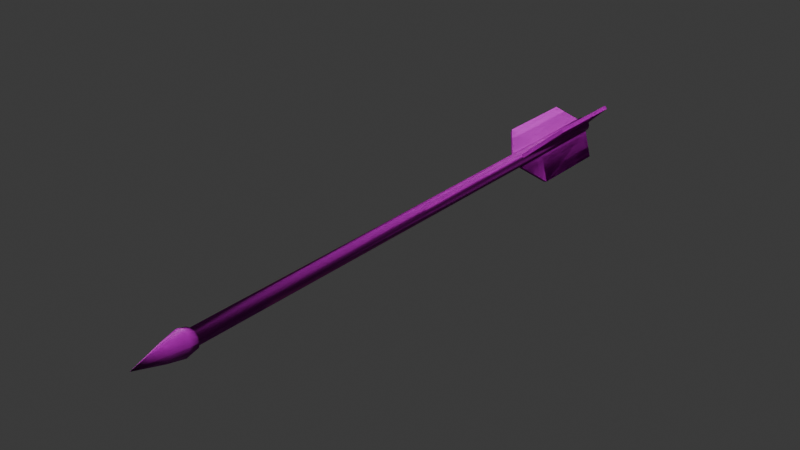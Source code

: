 # Source: Arrow.blend  (saved by Blender 5.0.119; exported with 4.5.12 LTS)
import bpy
from mathutils import Matrix  # noqa: F401  (used for matrix-valued properties, if any)

bpy.ops.wm.read_factory_settings(use_empty=True)
scene = bpy.context.scene
scene.name = 'Scene'

# ---- collections
col_collection = bpy.data.collections.new('Collection'); scene.collection.children.link(col_collection)

# ---- images (referenced by path relative to the original .blend; pixels are not part of the script)
import os
ASSET_DIR = os.environ.get("B2B_ASSET_DIR", "")  # directory of the original .blend (textures are referenced by path, not embedded)
HERE = os.path.dirname(os.path.abspath(__file__))  # packed textures are extracted next to this script under _unpacked/

def load_image(name, relpath, width, height, colorspace="sRGB"):
    """Load a texture the original file referenced (path relative to the .blend, or extracted next to this script)."""
    p = next((c for c in (os.path.join(HERE, relpath), os.path.join(ASSET_DIR, relpath)) if relpath and os.path.exists(c)), "")
    if p:
        img = bpy.data.images.load(p, check_existing=True)
        img.name = name
    else:  # same state as the original file: an image datablock whose file is absent (Cycles renders it pink)
        img = bpy.data.images.new(name, width, height)
        img.source = "FILE"
        img.filepath = "//" + (relpath or name)
    img.colorspace_settings.name = colorspace
    return img
img_arrow = load_image('Arrow', 'ArrowNormal.png', 1024, 1024, 'sRGB')
img_arrowdiffuse_png = load_image('ArrowDiffuse.png', 'ArrowDiffuse.png', 1024, 1024, 'sRGB')

# ---- materials (node trees are filled in below, after node groups)
mat_feather = bpy.data.materials.new('Feather')
mat_feather.alpha_threshold = 0.0
mat_feather.use_backface_culling_lightprobe_volume = False
mat_feather.roughness = 0.5
mat_feather.line_color = (0.0, 0.0, 0.0, 1.0)
mat_shaft = bpy.data.materials.new('Shaft')
mat_head = bpy.data.materials.new('Head')
mat_head.alpha_threshold = 0.0
mat_head.use_backface_culling_lightprobe_volume = False
mat_head.roughness = 0.5
mat_head.line_color = (0.0, 0.0, 0.0, 1.0)
mat_arrow = bpy.data.materials.new('Arrow')
mat_arrow.alpha_threshold = 0.0
mat_arrow.use_backface_culling_lightprobe_volume = False
mat_arrow.roughness = 0.5
mat_arrow.line_color = (0.0, 0.0, 0.0, 1.0)

# ---- material node trees
mat_feather.use_nodes = True; mat_feather.node_tree.nodes.clear()
_N = mat_feather.node_tree.nodes; _L = mat_feather.node_tree.links
n0 = _N.new('ShaderNodeBsdfPrincipled'); n0.name = 'Principled BSDF'; n0.location = (391, 263)
n1 = _N.new('ShaderNodeOutputMaterial'); n1.name = 'Material Output'; n1.location = (791, 263)
n2 = _N.new('ShaderNodeTexNoise'); n2.name = 'Noise Texture'; n2.location = (-245, 258)
n2.width = 145
n2.inputs[2].default_value = 4.8
n2.inputs[3].default_value = 18.0
n2.inputs[4].default_value = 0.81
n2.inputs[8].default_value = 0.75
n3 = _N.new('ShaderNodeMapping'); n3.name = 'Mapping'; n3.location = (-549, 225)
n4 = _N.new('ShaderNodeTexCoord'); n4.name = 'Texture Coordinate'; n4.location = (-729, 225)
n5 = _N.new('ShaderNodeValToRGB'); n5.name = 'Color Ramp'; n5.location = (34, 270)
while len(n5.color_ramp.elements) > 1: n5.color_ramp.elements.remove(n5.color_ramp.elements[-1])
n5.color_ramp.elements[0].position = 0.0; n5.color_ramp.elements[0].color = (1.0, 1.0, 1.0, 1.0)
_e = n5.color_ramp.elements.new(0.6955); _e.color = (0.07542, 0.07542, 0.07542, 1.0)
_e = n5.color_ramp.elements.new(0.9682); _e.color = (0.4631, 0.4631, 0.4631, 1.0)
n6 = _N.new('ShaderNodeValToRGB'); n6.name = 'Color Ramp.001'; n6.location = (28, 40)
while len(n6.color_ramp.elements) > 1: n6.color_ramp.elements.remove(n6.color_ramp.elements[-1])
n6.color_ramp.elements[0].position = 0.0; n6.color_ramp.elements[0].color = (0.6942, 0.6942, 0.6942, 1.0)
_e = n6.color_ramp.elements.new(1.0); _e.color = (1.0, 1.0, 1.0, 1.0)
n7 = _N.new('ShaderNodeBump'); n7.name = 'Bump'; n7.location = (76, -195)
n7.inputs[0].default_value = 0.2667
n7.inputs[1].default_value = 1.0
n8 = _N.new('ShaderNodeTexImage'); n8.name = 'Image Texture'; n8.location = (664, 87)
n8.image = img_arrow
_L.new(n0.outputs[0], n1.inputs[0])
_L.new(n4.outputs[0], n3.inputs[0])
_L.new(n2.outputs[0], n5.inputs[0])
_L.new(n2.outputs[0], n6.inputs[0])
_L.new(n2.outputs[0], n7.inputs[3])
_L.new(n5.outputs[0], n0.inputs[0])
_L.new(n6.outputs[0], n0.inputs[2])
_L.new(n7.outputs[0], n0.inputs[5])
_L.new(n3.outputs[0], n2.inputs[0])
n1.is_active_output = True
mat_shaft.use_nodes = True; mat_shaft.node_tree.nodes.clear()
_N = mat_shaft.node_tree.nodes; _L = mat_shaft.node_tree.links
n0 = _N.new('ShaderNodeBsdfPrincipled'); n0.name = 'Principled BSDF'; n0.location = (-200, 100)
n1 = _N.new('ShaderNodeOutputMaterial'); n1.name = 'Material Output'; n1.location = (200, 100)
n2 = _N.new('ShaderNodeTexNoise'); n2.name = 'Noise Texture'; n2.location = (-836, 94)
n2.width = 145
n2.inputs[2].default_value = 21.5
n2.inputs[3].default_value = 18.0
n2.inputs[4].default_value = 0.81
n2.inputs[8].default_value = 0.75
n3 = _N.new('ShaderNodeTexNoise'); n3.name = 'Noise Texture.001'; n3.location = (-1053, 96)
n3.width = 145
n3.inputs[2].default_value = 0.6
n3.inputs[3].default_value = 1.0
n3.inputs[4].default_value = 0.25
n4 = _N.new('ShaderNodeMapping'); n4.name = 'Mapping'; n4.location = (-1233, 56)
n4.inputs[3].default_value = (2.1, 9.8, 1.0)
n5 = _N.new('ShaderNodeTexCoord'); n5.name = 'Texture Coordinate'; n5.location = (-1413, 56)
n6 = _N.new('ShaderNodeValToRGB'); n6.name = 'Color Ramp'; n6.location = (-557, 107)
while len(n6.color_ramp.elements) > 1: n6.color_ramp.elements.remove(n6.color_ramp.elements[-1])
n6.color_ramp.elements[0].position = 0.0; n6.color_ramp.elements[0].color = (0.5906, 0.3467, 0.2346, 1.0)
_e = n6.color_ramp.elements.new(0.495); _e.color = (0.2117, 0.1271, 0.08763, 1.0)
_e = n6.color_ramp.elements.new(0.714); _e.color = (0.0, 0.0, 0.0, 1.0)
n7 = _N.new('ShaderNodeValToRGB'); n7.name = 'Color Ramp.001'; n7.location = (-563, -123)
while len(n7.color_ramp.elements) > 1: n7.color_ramp.elements.remove(n7.color_ramp.elements[-1])
n7.color_ramp.elements[0].position = 0.0; n7.color_ramp.elements[0].color = (0.2647, 0.2647, 0.2647, 1.0)
_e = n7.color_ramp.elements.new(1.0); _e.color = (1.0, 1.0, 1.0, 1.0)
n8 = _N.new('ShaderNodeBump'); n8.name = 'Bump'; n8.location = (-515, -359)
n8.inputs[0].default_value = 0.01667
n8.inputs[1].default_value = 1.0
n9 = _N.new('ShaderNodeTexImage'); n9.name = 'Image Texture'; n9.location = (56, -42)
n9.image = img_arrow
_L.new(n0.outputs[0], n1.inputs[0])
_L.new(n3.outputs[0], n2.inputs[0])
_L.new(n4.outputs[0], n3.inputs[0])
_L.new(n5.outputs[0], n4.inputs[0])
_L.new(n2.outputs[0], n6.inputs[0])
_L.new(n2.outputs[0], n7.inputs[0])
_L.new(n2.outputs[0], n8.inputs[3])
_L.new(n6.outputs[0], n0.inputs[0])
_L.new(n7.outputs[0], n0.inputs[2])
_L.new(n8.outputs[0], n0.inputs[5])
n1.is_active_output = True
mat_head.use_nodes = True; mat_head.node_tree.nodes.clear()
_N = mat_head.node_tree.nodes; _L = mat_head.node_tree.links
n0 = _N.new('ShaderNodeBsdfPrincipled'); n0.name = 'Principled BSDF'; n0.location = (772, 0)
n1 = _N.new('ShaderNodeOutputMaterial'); n1.name = 'Material Output'; n1.location = (1172, 0)
n2 = _N.new('ShaderNodeTexNoise'); n2.name = 'Noise Texture'; n2.location = (136, -5)
n2.width = 145
n2.inputs[2].default_value = 4.8
n2.inputs[3].default_value = 18.0
n2.inputs[4].default_value = 0.81
n2.inputs[8].default_value = 0.75
n3 = _N.new('ShaderNodeMapping'); n3.name = 'Mapping'; n3.location = (-168, -38)
n4 = _N.new('ShaderNodeTexCoord'); n4.name = 'Texture Coordinate'; n4.location = (-348, -38)
n5 = _N.new('ShaderNodeValToRGB'); n5.name = 'Color Ramp'; n5.location = (415, 7)
while len(n5.color_ramp.elements) > 1: n5.color_ramp.elements.remove(n5.color_ramp.elements[-1])
n5.color_ramp.elements[0].position = 0.0; n5.color_ramp.elements[0].color = (0.2307, 0.2307, 0.2232, 1.0)
_e = n5.color_ramp.elements.new(0.6955); _e.color = (0.07542, 0.07542, 0.07542, 1.0)
_e = n5.color_ramp.elements.new(0.9682); _e.color = (0.4631, 0.4631, 0.4631, 1.0)
n6 = _N.new('ShaderNodeValToRGB'); n6.name = 'Color Ramp.001'; n6.location = (409, -223)
while len(n6.color_ramp.elements) > 1: n6.color_ramp.elements.remove(n6.color_ramp.elements[-1])
n6.color_ramp.elements[0].position = 0.0; n6.color_ramp.elements[0].color = (0.0, 0.0, 0.0, 1.0)
_e = n6.color_ramp.elements.new(1.0); _e.color = (1.0, 1.0, 1.0, 1.0)
n7 = _N.new('ShaderNodeBump'); n7.name = 'Bump'; n7.location = (457, -458)
n7.inputs[0].default_value = 0.2333
n7.inputs[1].default_value = 1.0
n8 = _N.new('ShaderNodeTexImage'); n8.name = 'Image Texture'; n8.location = (1142, -173)
n8.image = img_arrow
_L.new(n0.outputs[0], n1.inputs[0])
_L.new(n4.outputs[0], n3.inputs[0])
_L.new(n2.outputs[0], n5.inputs[0])
_L.new(n2.outputs[0], n6.inputs[0])
_L.new(n2.outputs[0], n7.inputs[3])
_L.new(n5.outputs[0], n0.inputs[0])
_L.new(n6.outputs[0], n0.inputs[2])
_L.new(n7.outputs[0], n0.inputs[5])
_L.new(n3.outputs[0], n2.inputs[0])
n1.is_active_output = True
mat_arrow.use_nodes = True; mat_arrow.node_tree.nodes.clear()
_N = mat_arrow.node_tree.nodes; _L = mat_arrow.node_tree.links
n0 = _N.new('ShaderNodeBsdfPrincipled'); n0.name = 'Principled BSDF'; n0.location = (391, 263)
n1 = _N.new('ShaderNodeOutputMaterial'); n1.name = 'Material Output'; n1.location = (791, 263)
n2 = _N.new('ShaderNodeTexImage'); n2.name = 'Image Texture'; n2.location = (-162, 329)
n2.image = img_arrowdiffuse_png
n3 = _N.new('ShaderNodeTexImage'); n3.name = 'Image Texture.001'; n3.location = (-186, 40)
n4 = _N.new('ShaderNodeNormalMap'); n4.name = 'Normal Map'; n4.location = (127, 43)
_L.new(n0.outputs[0], n1.inputs[0])
_L.new(n2.outputs[0], n0.inputs[0])
_L.new(n3.outputs[0], n4.inputs[1])
_L.new(n4.outputs[0], n0.inputs[5])
n1.is_active_output = True

# ---- world
world_world = bpy.data.worlds.new('World'); scene.world = world_world
world_world.use_nodes = True; world_world.node_tree.nodes.clear()
_N = world_world.node_tree.nodes; _L = world_world.node_tree.links
n0 = _N.new('ShaderNodeOutputWorld'); n0.name = 'World Output'; n0.location = (200, 100)
n1 = _N.new('ShaderNodeBackground'); n1.name = 'Background'; n1.location = (-200, 100)
n1.inputs[0].default_value = (0.05088, 0.05088, 0.05088, 1.0)
_L.new(n1.outputs[0], n0.inputs[0])
n0.is_active_output = True
world_world.color = (0.05088, 0.05088, 0.05088)
world_world.sun_shadow_jitter_overblur = 0.0

# ---- meshes
me_cylinder = bpy.data.meshes.new('Cylinder')
me_cylinder.from_pydata([(0.0, 0.07874, -2.837), (0.0, 0.07874, 2.837), (0.03937, 0.06819, -2.837), (0.03937, 0.06819, 2.837), (0.06819, 0.03937, -2.837), (0.06819, 0.03937, 2.837), (0.07874, -1.16e-07, -2.837), (0.07874, 1.251e-07, 2.837), (0.06819, -0.03937, -2.837), (0.06819, -0.03937, 2.837), (0.03937, -0.06819, -2.837), (0.03937, -0.06819, 2.837), (0.0, -0.07874, -2.837), (0.0, -0.07874, 2.837), (-0.03937, -0.06819, -2.837), (-0.03937, -0.06819, 2.837), (-0.06819, -0.03937, -2.837), (-0.06819, -0.03937, 2.837), (-0.07874, -1.16e-07, -2.837), (-0.07874, 1.251e-07, 2.837), (-0.06819, 0.03937, -2.837), (-0.06819, 0.03937, 2.837), (-0.03937, 0.06819, -2.837), (-0.03937, 0.06819, 2.837), (0.0, 0.07874, -1.959), (0.03937, 0.06819, -1.959), (0.06819, 0.03937, -1.959), (0.07874, -7.867e-08, -1.959), (0.06819, -0.03937, -1.959), (0.03937, -0.06819, -1.959), (0.0, -0.07874, -1.959), (-0.03937, -0.06819, -1.959), (-0.06819, -0.03937, -1.959), (-0.07874, -7.867e-08, -1.959), (-0.06819, 0.03937, -1.959), (-0.03937, 0.06819, -1.959), (0.2515, 0.2803, -1.959), (0.2515, 0.2803, -2.837), (0.2803, 0.2515, -2.837), (0.2803, 0.2515, -1.959), (-0.3685, 0.07765, -1.959), (-0.3685, 0.07765, -2.837), (-0.358, 0.117, -2.837), (-0.358, 0.117, -1.959), (0.117, -0.358, -1.959), (0.117, -0.358, -2.837), (0.07765, -0.3685, -2.837), (0.07765, -0.3685, -1.959), (-0.07874, -7.867e-08, -1.559), (-0.06819, 0.03937, -1.559), (0.03937, -0.06819, -1.559), (0.0, -0.07874, -1.559), (0.03937, 0.06819, -1.559), (0.06819, 0.03937, -1.559), (-2.799e-07, 1.158e-07, 3.421), (0.08043, -0.06681, 2.932), (0.04643, -0.1157, 2.932), (-1.261e-08, -0.1336, 2.932), (-0.04643, -0.1157, 2.932), (-0.08043, -0.06681, 2.932), (-0.09287, 1.311e-07, 2.932), (0.04643, 0.1157, 2.932), (-0.04643, 0.1157, 2.932), (-0.08043, 0.06681, 2.932), (0.09287, 1.311e-07, 2.932), (0.08043, 0.06681, 2.932), (0.04947, 0.08568, 2.837), (1.523e-08, 0.09894, 2.837), (0.08568, 0.04947, 2.837), (0.09894, 1.274e-07, 2.837), (0.08568, -0.04947, 2.837), (0.04947, -0.08568, 2.837), (1.523e-08, -0.09894, 2.837), (-0.04947, -0.08568, 2.837), (-0.08568, -0.04947, 2.837), (-0.09894, 1.274e-07, 2.837), (-0.08568, 0.04947, 2.837), (-0.04947, 0.08568, 2.837), (0.02627, 0.08568, 3.107), (-1.229e-07, 0.09894, 3.107), (0.04551, 0.04947, 3.107), (0.05255, 1.244e-07, 3.107), (0.04551, -0.04947, 3.107), (0.02627, -0.08568, 3.107), (-1.229e-07, -0.09894, 3.107), (-0.02627, -0.08568, 3.107), (-0.04551, -0.04947, 3.107), (-0.05255, 1.244e-07, 3.107), (-0.04551, 0.04947, 3.107), (-0.02627, 0.08568, 3.107), (-1.261e-08, 0.1336, 2.932)], [], [(24, 1, 3, 25), (25, 3, 5, 26), (26, 5, 7, 27), (27, 7, 9, 28), (28, 9, 11, 29), (29, 11, 13, 30), (30, 13, 15, 31), (31, 15, 17, 32), (32, 17, 19, 33), (33, 19, 21, 34), (81, 80, 54), (34, 21, 23, 35), (35, 23, 1, 24), (0, 2, 4, 6, 8, 10, 12, 14, 16, 18, 20, 22), (22, 35, 24, 0), (20, 34, 35, 22), (18, 33, 40, 41), (16, 32, 33, 18), (14, 31, 32, 16), (12, 30, 31, 14), (30, 12, 46, 47), (8, 28, 29, 10), (6, 27, 28, 8), (4, 26, 27, 6), (2, 25, 36, 37), (0, 24, 25, 2), (37, 36, 39, 38), (30, 47, 51), (26, 4, 38, 39), (4, 2, 37, 38), (41, 40, 43, 42), (34, 20, 42, 43), (20, 18, 41, 42), (33, 34, 49, 48), (45, 44, 47, 46), (12, 10, 45, 46), (39, 36, 52, 53), (10, 29, 44, 45), (36, 25, 52), (29, 30, 51, 50), (43, 40, 48, 49), (25, 26, 53, 52), (34, 43, 49), (40, 33, 48), (47, 44, 50, 51), (44, 29, 50), (26, 39, 53), (87, 86, 54), (15, 13, 72, 73), (5, 3, 66, 68), (79, 89, 54), (88, 87, 54), (19, 17, 74, 75), (80, 78, 54), (9, 7, 69, 70), (85, 84, 54), (68, 66, 61, 65), (23, 21, 76, 77), (82, 81, 54), (64, 65, 80, 81), (62, 63, 88, 89), (65, 61, 78, 80), (63, 60, 87, 88), (60, 59, 86, 87), (59, 58, 85, 86), (58, 57, 84, 85), (57, 56, 83, 84), (56, 55, 82, 83), (55, 64, 81, 82), (90, 62, 89, 79), (61, 90, 79, 78), (1, 23, 77, 67), (83, 82, 54), (76, 75, 60, 63), (11, 9, 70, 71), (86, 85, 54), (21, 19, 75, 76), (78, 79, 54), (7, 5, 68, 69), (17, 15, 73, 74), (3, 1, 67, 66), (89, 88, 54), (13, 11, 71, 72), (84, 83, 54), (75, 74, 59, 60), (74, 73, 58, 59), (73, 72, 57, 58), (72, 71, 56, 57), (71, 70, 55, 56), (70, 69, 64, 55), (67, 77, 62, 90), (66, 67, 90, 61), (77, 76, 63, 62), (69, 68, 65, 64)])
me_cylinder.polygons.foreach_set('use_smooth', [1, 1, 1, 1, 1, 1, 1, 1, 1, 1, 1, 1, 1, 0, 1, 1, 0, 1, 1, 1, 0, 1, 1, 1, 0, 1, 0, 0, 0, 0, 0, 0, 0, 0, 0, 0, 0, 0, 0, 0, 0, 0, 0, 0, 0, 0, 0, 1, 1, 1, 1, 1, 1, 1, 1, 1, 1, 1, 1, 1, 1, 1, 1, 1, 1, 1, 1, 1, 1, 1, 1, 1, 1, 1, 1, 1, 1, 1, 1, 1, 1, 1, 1, 1, 1, 1, 1, 1, 1, 1, 1, 1, 1, 1])
me_cylinder.polygons.foreach_set('material_index', [1, 1, 1, 1, 1, 1, 1, 1, 1, 1, 2, 1, 1, 1, 1, 1, 0, 1, 1, 1, 0, 1, 1, 1, 0, 1, 0, 0, 0, 0, 0, 0, 0, 1, 0, 0, 0, 0, 0, 1, 0, 1, 0, 0, 0, 0, 0, 2, 2, 2, 2, 2, 2, 2, 2, 2, 2, 2, 2, 2, 2, 2, 2, 2, 2, 2, 2, 2, 2, 2, 2, 2, 2, 2, 2, 2, 2, 2, 2, 2, 2, 2, 2, 2, 2, 2, 2, 2, 2, 2, 2, 2, 2, 2])
_uv = me_cylinder.uv_layers.new(name='UVMap')
_uv.uv.foreach_set('vector', [0.1112, 0.8445, 0.1112, -3.863e-08, 0.1174, 0.0001109, 0.1174, 0.8446, 0.1174, 0.8446, 0.1174, 0.0001109, 0.1246, 0.0001115, 0.1246, 0.8446, 0.1246, 0.8446, 0.1246, 0.0001115, 0.1308, 1.558e-06, 0.1308, 0.8445, 0.1504, 0.8445, 0.1504, 2.306e-05, 0.1567, 0.0001305, 0.1567, 0.8446, 0.1567, 0.8446, 0.1567, 0.0001305, 0.1639, 0.0001221, 0.1639, 0.8446, 0.1639, 0.8446, 0.1639, 0.0001221, 0.17, 4.888e-09, 0.17, 0.8445, 0.04584, 0.8446, 0.04584, -1.556e-09, 0.05205, 0.0001041, 0.05205, 0.8447, 0.05205, 0.8447, 0.05205, 0.0001041, 0.05923, 0.0001046, 0.05923, 0.8447, 0.05923, 0.8447, 0.05923, 0.0001046, 0.06546, 1.384e-06, 0.06546, 0.8446, 0.1308, 0.8445, 0.1308, -3.522e-09, 0.1369, 0.000121, 0.1369, 0.8446, 0.2996, 0.8425, 0.2926, 0.8418, 0.3005, 0.7867, 0.1369, 0.8446, 0.1369, 0.000121, 0.1441, 0.0001282, 0.1441, 0.8446, 0.1441, 0.8446, 0.1441, 0.0001282, 0.1504, 1.957e-05, 0.1504, 0.8445, 0.2496, 0.06276, 0.2461, 0.06898, 0.2398, 0.07257, 0.2327, 0.07257, 0.2264, 0.06898, 0.2228, 0.06276, 0.2228, 0.05558, 0.2264, 0.04936, 0.2327, 0.04577, 0.2398, 0.04577, 0.2461, 0.04936, 0.2496, 0.05558, 0.1441, 0.9993, 0.1441, 0.8446, 0.1504, 0.8445, 0.1504, 0.9992, 0.1369, 0.9993, 0.1369, 0.8446, 0.1441, 0.8446, 0.1441, 0.9993, 0.06546, 0.9992, 0.06546, 0.8446, 0.1112, 0.8453, 0.1112, 1.0, 0.05923, 0.9993, 0.05923, 0.8447, 0.06546, 0.8446, 0.06546, 0.9992, 0.05205, 0.9993, 0.05205, 0.8447, 0.05923, 0.8447, 0.05923, 0.9993, 0.04584, 0.9992, 0.04584, 0.8446, 0.05205, 0.8447, 0.05205, 0.9993, 0.04584, 0.8446, 0.04584, 0.9992, 7.698e-09, 1.0, 7.698e-09, 0.8453, 0.1567, 0.9993, 0.1567, 0.8446, 0.1639, 0.8446, 0.1639, 0.9993, 0.1504, 0.9992, 0.1504, 0.8445, 0.1567, 0.8446, 0.1567, 0.9993, 0.1246, 0.9993, 0.1246, 0.8446, 0.1308, 0.8445, 0.1308, 0.9992, 0.17, 0.3434, 0.17, 0.1888, 0.2228, 0.1888, 0.2228, 0.3435, 0.1112, 0.9992, 0.1112, 0.8445, 0.1174, 0.8446, 0.1174, 0.9993, 0.3183, 0.3307, 0.3182, 0.176, 0.3254, 0.176, 0.3255, 0.3307, 0.04584, 0.8446, 7.698e-09, 0.8453, 0.04584, 0.7741, 0.2228, 0.4139, 0.2228, 0.5685, 0.17, 0.5686, 0.17, 0.414, 0.2398, 0.07257, 0.2461, 0.06898, 0.2725, 0.1148, 0.2663, 0.1183, 0.2913, 0.6828, 0.2725, 0.5293, 0.2786, 0.5287, 0.2974, 0.6822, 0.3182, 0.07044, 0.3182, 0.2251, 0.2725, 0.2243, 0.2725, 0.06962, 0.2461, 0.04936, 0.2398, 0.04577, 0.2663, 5.103e-09, 0.2725, 0.00359, 0.3245, 0.5053, 0.3182, 0.5052, 0.3182, 0.4348, 0.3245, 0.4349, 0.2725, 0.4533, 0.2915, 0.2999, 0.2976, 0.3005, 0.2785, 0.4539, 0.2228, 0.05558, 0.2228, 0.06276, 0.17, 0.06276, 0.17, 0.05558, 0.3254, 0.176, 0.3182, 0.176, 0.3183, 0.104, 0.3255, 0.104, 0.17, 0.7937, 0.17, 0.639, 0.2158, 0.6382, 0.2158, 0.7929, 0.2228, 0.1888, 0.17, 0.1888, 0.17, 0.1183, 0.3245, 0.5758, 0.3182, 0.5759, 0.3182, 0.5055, 0.3245, 0.5053, 0.2786, 0.5287, 0.2725, 0.5293, 0.2913, 0.4546, 0.2974, 0.4539, 0.3254, 0.4348, 0.3182, 0.4348, 0.3182, 0.3644, 0.3254, 0.3644, 0.3182, 0.07044, 0.2725, 0.06962, 0.3182, -1.544e-08, 0.1112, 0.8453, 0.06546, 0.8446, 0.06546, 0.7741, 0.2976, 0.3005, 0.2915, 0.2999, 0.2725, 0.2251, 0.2785, 0.2257, 0.2158, 0.6382, 0.17, 0.639, 0.17, 0.5686, 0.2228, 0.4139, 0.17, 0.414, 0.2228, 0.3435, 0.2996, 0.9464, 0.2926, 0.9457, 0.3005, 0.8906, 0.3484, 0.3511, 0.3484, 0.3439, 0.3519, 0.343, 0.3519, 0.352, 0.3252, 0.3377, 0.3216, 0.3439, 0.3182, 0.343, 0.3227, 0.3352, 0.3376, 0.05351, 0.3327, 0.05424, 0.3182, 2.602e-08, 0.3259, 0.0551, 0.3191, 0.05586, 0.3182, 2.602e-08, 0.3386, 0.3609, 0.3448, 0.3573, 0.3473, 0.3598, 0.3395, 0.3644, 0.2926, 0.8418, 0.2857, 0.8409, 0.3005, 0.7867, 0.3386, 0.3341, 0.3314, 0.3341, 0.3305, 0.3307, 0.3395, 0.3307, 0.2857, 0.9448, 0.2809, 0.9441, 0.3005, 0.8906, 0.2912, 0.8897, 0.2823, 0.8885, 0.2804, 0.8714, 0.2906, 0.8727, 0.3252, 0.3573, 0.3314, 0.3609, 0.3305, 0.3644, 0.3227, 0.3598, 0.2805, 0.7378, 0.2733, 0.7386, 0.2725, 0.6828, 0.3005, 0.8738, 0.2906, 0.8727, 0.2926, 0.8418, 0.2996, 0.8425, 0.338, 0.08478, 0.3278, 0.08611, 0.3259, 0.0551, 0.3327, 0.05424, 0.2906, 0.8727, 0.2804, 0.8714, 0.2857, 0.8409, 0.2926, 0.8418, 0.3278, 0.08611, 0.3182, 0.08721, 0.3191, 0.05586, 0.3259, 0.0551, 0.3005, 0.9778, 0.2906, 0.9766, 0.2926, 0.9457, 0.2996, 0.9464, 0.2906, 0.9766, 0.2804, 0.9753, 0.2857, 0.9448, 0.2926, 0.9457, 0.2804, 0.9753, 0.2725, 0.9742, 0.2809, 0.9441, 0.2857, 0.9448, 0.3006, 0.7664, 0.2928, 0.7675, 0.2874, 0.737, 0.2923, 0.7363, 0.2928, 0.7675, 0.2825, 0.7688, 0.2805, 0.7378, 0.2874, 0.737, 0.2825, 0.7688, 0.2725, 0.7699, 0.2733, 0.7386, 0.2805, 0.7378, 0.346, 0.08356, 0.338, 0.08478, 0.3327, 0.05424, 0.3376, 0.05351, 0.2804, 0.8714, 0.2725, 0.8703, 0.2809, 0.8402, 0.2857, 0.8409, 0.3216, 0.3511, 0.3252, 0.3573, 0.3227, 0.3598, 0.3182, 0.352, 0.2874, 0.737, 0.2805, 0.7378, 0.2725, 0.6828, 0.3273, 0.1031, 0.3197, 0.104, 0.3182, 0.08721, 0.3278, 0.08611, 0.3448, 0.3377, 0.3386, 0.3341, 0.3395, 0.3307, 0.3473, 0.3352, 0.2926, 0.9457, 0.2857, 0.9448, 0.3005, 0.8906, 0.3314, 0.3609, 0.3386, 0.3609, 0.3395, 0.3644, 0.3305, 0.3644, 0.2857, 0.8409, 0.2809, 0.8402, 0.3005, 0.7867, 0.3314, 0.3341, 0.3252, 0.3377, 0.3227, 0.3352, 0.3305, 0.3307, 0.3448, 0.3573, 0.3484, 0.3511, 0.3519, 0.352, 0.3473, 0.3598, 0.3216, 0.3439, 0.3216, 0.3511, 0.3182, 0.352, 0.3182, 0.343, 0.3327, 0.05424, 0.3259, 0.0551, 0.3182, 2.602e-08, 0.3484, 0.3439, 0.3448, 0.3377, 0.3473, 0.3352, 0.3519, 0.343, 0.2923, 0.7363, 0.2874, 0.737, 0.2725, 0.6828, 0.299, 0.9945, 0.2912, 0.9936, 0.2906, 0.9766, 0.3005, 0.9778, 0.2912, 0.9936, 0.2823, 0.9924, 0.2804, 0.9753, 0.2906, 0.9766, 0.2823, 0.9924, 0.2746, 0.9913, 0.2725, 0.9742, 0.2804, 0.9753, 0.2983, 0.7835, 0.2908, 0.7846, 0.2928, 0.7675, 0.3006, 0.7664, 0.2908, 0.7846, 0.2818, 0.7858, 0.2825, 0.7688, 0.2928, 0.7675, 0.2818, 0.7858, 0.2739, 0.7867, 0.2725, 0.7699, 0.2825, 0.7688, 0.3441, 0.1006, 0.3363, 0.1019, 0.338, 0.08478, 0.346, 0.08356, 0.2823, 0.8885, 0.2746, 0.8874, 0.2725, 0.8703, 0.2804, 0.8714, 0.3363, 0.1019, 0.3273, 0.1031, 0.3278, 0.08611, 0.338, 0.08478, 0.299, 0.8906, 0.2912, 0.8897, 0.2906, 0.8727, 0.3005, 0.8738])
me_cylinder.materials.append(mat_feather)
me_cylinder.materials.append(mat_shaft)
me_cylinder.materials.append(mat_head)
me_cylinder.update()
me_cylinder_002 = bpy.data.meshes.new('Cylinder.002')
me_cylinder_002.from_pydata([(0.0, 0.07874, -2.837), (0.0, 0.07874, 2.837), (0.03937, 0.06819, -2.837), (0.03937, 0.06819, 2.837), (0.06819, 0.03937, -2.837), (0.06819, 0.03937, 2.837), (0.07874, -1.16e-07, -2.837), (0.07874, 1.251e-07, 2.837), (0.06819, -0.03937, -2.837), (0.06819, -0.03937, 2.837), (0.03937, -0.06819, -2.837), (0.03937, -0.06819, 2.837), (0.0, -0.07874, -2.837), (0.0, -0.07874, 2.837), (-0.03937, -0.06819, -2.837), (-0.03937, -0.06819, 2.837), (-0.06819, -0.03937, -2.837), (-0.06819, -0.03937, 2.837), (-0.07874, -1.16e-07, -2.837), (-0.07874, 1.251e-07, 2.837), (-0.06819, 0.03937, -2.837), (-0.06819, 0.03937, 2.837), (-0.03937, 0.06819, -2.837), (-0.03937, 0.06819, 2.837), (0.0, 0.07874, -1.959), (0.03937, 0.06819, -1.959), (0.06819, 0.03937, -1.959), (0.07874, -7.867e-08, -1.959), (0.06819, -0.03937, -1.959), (0.03937, -0.06819, -1.959), (0.0, -0.07874, -1.959), (-0.03937, -0.06819, -1.959), (-0.06819, -0.03937, -1.959), (-0.07874, -7.867e-08, -1.959), (-0.06819, 0.03937, -1.959), (-0.03937, 0.06819, -1.959), (0.2515, 0.2803, -1.959), (0.2515, 0.2803, -2.837), (0.2803, 0.2515, -2.837), (0.2803, 0.2515, -1.959), (-0.3685, 0.07765, -1.959), (-0.3685, 0.07765, -2.837), (-0.358, 0.117, -2.837), (-0.358, 0.117, -1.959), (0.117, -0.358, -1.959), (0.117, -0.358, -2.837), (0.07765, -0.3685, -2.837), (0.07765, -0.3685, -1.959), (-0.07874, -7.867e-08, -1.559), (-0.06819, 0.03937, -1.559), (0.03937, -0.06819, -1.559), (0.0, -0.07874, -1.559), (0.03937, 0.06819, -1.559), (0.06819, 0.03937, -1.559), (-2.799e-07, 1.158e-07, 3.421), (0.08043, -0.06681, 2.932), (0.04643, -0.1157, 2.932), (-1.261e-08, -0.1336, 2.932), (-0.04643, -0.1157, 2.932), (-0.08043, -0.06681, 2.932), (-0.09287, 1.311e-07, 2.932), (0.04643, 0.1157, 2.932), (-0.04643, 0.1157, 2.932), (-0.08043, 0.06681, 2.932), (0.09287, 1.311e-07, 2.932), (0.08043, 0.06681, 2.932), (0.04947, 0.08568, 2.837), (1.523e-08, 0.09894, 2.837), (0.08568, 0.04947, 2.837), (0.09894, 1.274e-07, 2.837), (0.08568, -0.04947, 2.837), (0.04947, -0.08568, 2.837), (1.523e-08, -0.09894, 2.837), (-0.04947, -0.08568, 2.837), (-0.08568, -0.04947, 2.837), (-0.09894, 1.274e-07, 2.837), (-0.08568, 0.04947, 2.837), (-0.04947, 0.08568, 2.837), (0.02627, 0.08568, 3.107), (-1.229e-07, 0.09894, 3.107), (0.04551, 0.04947, 3.107), (0.05255, 1.244e-07, 3.107), (0.04551, -0.04947, 3.107), (0.02627, -0.08568, 3.107), (-1.229e-07, -0.09894, 3.107), (-0.02627, -0.08568, 3.107), (-0.04551, -0.04947, 3.107), (-0.05255, 1.244e-07, 3.107), (-0.04551, 0.04947, 3.107), (-0.02627, 0.08568, 3.107), (-1.261e-08, 0.1336, 2.932)], [], [(24, 1, 3, 25), (25, 3, 5, 26), (26, 5, 7, 27), (27, 7, 9, 28), (28, 9, 11, 29), (29, 11, 13, 30), (30, 13, 15, 31), (31, 15, 17, 32), (32, 17, 19, 33), (33, 19, 21, 34), (81, 80, 54), (34, 21, 23, 35), (35, 23, 1, 24), (0, 2, 4, 6, 8, 10, 12, 14, 16, 18, 20, 22), (22, 35, 24, 0), (20, 34, 35, 22), (18, 33, 40, 41), (16, 32, 33, 18), (14, 31, 32, 16), (12, 30, 31, 14), (30, 12, 46, 47), (8, 28, 29, 10), (6, 27, 28, 8), (4, 26, 27, 6), (2, 25, 36, 37), (0, 24, 25, 2), (37, 36, 39, 38), (30, 47, 51), (26, 4, 38, 39), (4, 2, 37, 38), (41, 40, 43, 42), (34, 20, 42, 43), (20, 18, 41, 42), (33, 34, 49, 48), (45, 44, 47, 46), (12, 10, 45, 46), (39, 36, 52, 53), (10, 29, 44, 45), (36, 25, 52), (29, 30, 51, 50), (43, 40, 48, 49), (25, 26, 53, 52), (34, 43, 49), (40, 33, 48), (47, 44, 50, 51), (44, 29, 50), (26, 39, 53), (87, 86, 54), (15, 13, 72, 73), (5, 3, 66, 68), (79, 89, 54), (88, 87, 54), (19, 17, 74, 75), (80, 78, 54), (9, 7, 69, 70), (85, 84, 54), (68, 66, 61, 65), (23, 21, 76, 77), (82, 81, 54), (64, 65, 80, 81), (62, 63, 88, 89), (65, 61, 78, 80), (63, 60, 87, 88), (60, 59, 86, 87), (59, 58, 85, 86), (58, 57, 84, 85), (57, 56, 83, 84), (56, 55, 82, 83), (55, 64, 81, 82), (90, 62, 89, 79), (61, 90, 79, 78), (1, 23, 77, 67), (83, 82, 54), (76, 75, 60, 63), (11, 9, 70, 71), (86, 85, 54), (21, 19, 75, 76), (78, 79, 54), (7, 5, 68, 69), (17, 15, 73, 74), (3, 1, 67, 66), (89, 88, 54), (13, 11, 71, 72), (84, 83, 54), (75, 74, 59, 60), (74, 73, 58, 59), (73, 72, 57, 58), (72, 71, 56, 57), (71, 70, 55, 56), (70, 69, 64, 55), (67, 77, 62, 90), (66, 67, 90, 61), (77, 76, 63, 62), (69, 68, 65, 64)])
me_cylinder_002.polygons.foreach_set('use_smooth', [1, 1, 1, 1, 1, 1, 1, 1, 1, 1, 1, 1, 1, 0, 1, 1, 0, 1, 1, 1, 0, 1, 1, 1, 0, 1, 0, 0, 0, 0, 0, 0, 0, 0, 0, 0, 0, 0, 0, 0, 0, 0, 0, 0, 0, 0, 0, 1, 1, 1, 1, 1, 1, 1, 1, 1, 1, 1, 1, 1, 1, 1, 1, 1, 1, 1, 1, 1, 1, 1, 1, 1, 1, 1, 1, 1, 1, 1, 1, 1, 1, 1, 1, 1, 1, 1, 1, 1, 1, 1, 1, 1, 1, 1])
_uv = me_cylinder_002.uv_layers.new(name='UVMap')
_uv.uv.foreach_set('vector', [0.1112, 0.8445, 0.1112, -3.863e-08, 0.1174, 0.0001109, 0.1174, 0.8446, 0.1174, 0.8446, 0.1174, 0.0001109, 0.1246, 0.0001115, 0.1246, 0.8446, 0.1246, 0.8446, 0.1246, 0.0001115, 0.1308, 1.558e-06, 0.1308, 0.8445, 0.1504, 0.8445, 0.1504, 2.306e-05, 0.1567, 0.0001305, 0.1567, 0.8446, 0.1567, 0.8446, 0.1567, 0.0001305, 0.1639, 0.0001221, 0.1639, 0.8446, 0.1639, 0.8446, 0.1639, 0.0001221, 0.17, 4.888e-09, 0.17, 0.8445, 0.04584, 0.8446, 0.04584, -1.556e-09, 0.05205, 0.0001041, 0.05205, 0.8447, 0.05205, 0.8447, 0.05205, 0.0001041, 0.05923, 0.0001046, 0.05923, 0.8447, 0.05923, 0.8447, 0.05923, 0.0001046, 0.06546, 1.384e-06, 0.06546, 0.8446, 0.1308, 0.8445, 0.1308, -3.522e-09, 0.1369, 0.000121, 0.1369, 0.8446, 0.2996, 0.8425, 0.2926, 0.8418, 0.3005, 0.7867, 0.1369, 0.8446, 0.1369, 0.000121, 0.1441, 0.0001282, 0.1441, 0.8446, 0.1441, 0.8446, 0.1441, 0.0001282, 0.1504, 1.957e-05, 0.1504, 0.8445, 0.2496, 0.06276, 0.2461, 0.06898, 0.2398, 0.07257, 0.2327, 0.07257, 0.2264, 0.06898, 0.2228, 0.06276, 0.2228, 0.05558, 0.2264, 0.04936, 0.2327, 0.04577, 0.2398, 0.04577, 0.2461, 0.04936, 0.2496, 0.05558, 0.1441, 0.9993, 0.1441, 0.8446, 0.1504, 0.8445, 0.1504, 0.9992, 0.1369, 0.9993, 0.1369, 0.8446, 0.1441, 0.8446, 0.1441, 0.9993, 0.06546, 0.9992, 0.06546, 0.8446, 0.1112, 0.8453, 0.1112, 1.0, 0.05923, 0.9993, 0.05923, 0.8447, 0.06546, 0.8446, 0.06546, 0.9992, 0.05205, 0.9993, 0.05205, 0.8447, 0.05923, 0.8447, 0.05923, 0.9993, 0.04584, 0.9992, 0.04584, 0.8446, 0.05205, 0.8447, 0.05205, 0.9993, 0.04584, 0.8446, 0.04584, 0.9992, 7.698e-09, 1.0, 7.698e-09, 0.8453, 0.1567, 0.9993, 0.1567, 0.8446, 0.1639, 0.8446, 0.1639, 0.9993, 0.1504, 0.9992, 0.1504, 0.8445, 0.1567, 0.8446, 0.1567, 0.9993, 0.1246, 0.9993, 0.1246, 0.8446, 0.1308, 0.8445, 0.1308, 0.9992, 0.17, 0.3434, 0.17, 0.1888, 0.2228, 0.1888, 0.2228, 0.3435, 0.1112, 0.9992, 0.1112, 0.8445, 0.1174, 0.8446, 0.1174, 0.9993, 0.3183, 0.3307, 0.3182, 0.176, 0.3254, 0.176, 0.3255, 0.3307, 0.04584, 0.8446, 7.698e-09, 0.8453, 0.04584, 0.7741, 0.2228, 0.4139, 0.2228, 0.5685, 0.17, 0.5686, 0.17, 0.414, 0.2398, 0.07257, 0.2461, 0.06898, 0.2725, 0.1148, 0.2663, 0.1183, 0.2913, 0.6828, 0.2725, 0.5293, 0.2786, 0.5287, 0.2974, 0.6822, 0.3182, 0.07044, 0.3182, 0.2251, 0.2725, 0.2243, 0.2725, 0.06962, 0.2461, 0.04936, 0.2398, 0.04577, 0.2663, 5.103e-09, 0.2725, 0.00359, 0.3245, 0.5053, 0.3182, 0.5052, 0.3182, 0.4348, 0.3245, 0.4349, 0.2725, 0.4533, 0.2915, 0.2999, 0.2976, 0.3005, 0.2785, 0.4539, 0.2228, 0.05558, 0.2228, 0.06276, 0.17, 0.06276, 0.17, 0.05558, 0.3254, 0.176, 0.3182, 0.176, 0.3183, 0.104, 0.3255, 0.104, 0.17, 0.7937, 0.17, 0.639, 0.2158, 0.6382, 0.2158, 0.7929, 0.2228, 0.1888, 0.17, 0.1888, 0.17, 0.1183, 0.3245, 0.5758, 0.3182, 0.5759, 0.3182, 0.5055, 0.3245, 0.5053, 0.2786, 0.5287, 0.2725, 0.5293, 0.2913, 0.4546, 0.2974, 0.4539, 0.3254, 0.4348, 0.3182, 0.4348, 0.3182, 0.3644, 0.3254, 0.3644, 0.3182, 0.07044, 0.2725, 0.06962, 0.3182, -1.544e-08, 0.1112, 0.8453, 0.06546, 0.8446, 0.06546, 0.7741, 0.2976, 0.3005, 0.2915, 0.2999, 0.2725, 0.2251, 0.2785, 0.2257, 0.2158, 0.6382, 0.17, 0.639, 0.17, 0.5686, 0.2228, 0.4139, 0.17, 0.414, 0.2228, 0.3435, 0.2996, 0.9464, 0.2926, 0.9457, 0.3005, 0.8906, 0.3484, 0.3511, 0.3484, 0.3439, 0.3519, 0.343, 0.3519, 0.352, 0.3252, 0.3377, 0.3216, 0.3439, 0.3182, 0.343, 0.3227, 0.3352, 0.3376, 0.05351, 0.3327, 0.05424, 0.3182, 2.602e-08, 0.3259, 0.0551, 0.3191, 0.05586, 0.3182, 2.602e-08, 0.3386, 0.3609, 0.3448, 0.3573, 0.3473, 0.3598, 0.3395, 0.3644, 0.2926, 0.8418, 0.2857, 0.8409, 0.3005, 0.7867, 0.3386, 0.3341, 0.3314, 0.3341, 0.3305, 0.3307, 0.3395, 0.3307, 0.2857, 0.9448, 0.2809, 0.9441, 0.3005, 0.8906, 0.2912, 0.8897, 0.2823, 0.8885, 0.2804, 0.8714, 0.2906, 0.8727, 0.3252, 0.3573, 0.3314, 0.3609, 0.3305, 0.3644, 0.3227, 0.3598, 0.2805, 0.7378, 0.2733, 0.7386, 0.2725, 0.6828, 0.3005, 0.8738, 0.2906, 0.8727, 0.2926, 0.8418, 0.2996, 0.8425, 0.338, 0.08478, 0.3278, 0.08611, 0.3259, 0.0551, 0.3327, 0.05424, 0.2906, 0.8727, 0.2804, 0.8714, 0.2857, 0.8409, 0.2926, 0.8418, 0.3278, 0.08611, 0.3182, 0.08721, 0.3191, 0.05586, 0.3259, 0.0551, 0.3005, 0.9778, 0.2906, 0.9766, 0.2926, 0.9457, 0.2996, 0.9464, 0.2906, 0.9766, 0.2804, 0.9753, 0.2857, 0.9448, 0.2926, 0.9457, 0.2804, 0.9753, 0.2725, 0.9742, 0.2809, 0.9441, 0.2857, 0.9448, 0.3006, 0.7664, 0.2928, 0.7675, 0.2874, 0.737, 0.2923, 0.7363, 0.2928, 0.7675, 0.2825, 0.7688, 0.2805, 0.7378, 0.2874, 0.737, 0.2825, 0.7688, 0.2725, 0.7699, 0.2733, 0.7386, 0.2805, 0.7378, 0.346, 0.08356, 0.338, 0.08478, 0.3327, 0.05424, 0.3376, 0.05351, 0.2804, 0.8714, 0.2725, 0.8703, 0.2809, 0.8402, 0.2857, 0.8409, 0.3216, 0.3511, 0.3252, 0.3573, 0.3227, 0.3598, 0.3182, 0.352, 0.2874, 0.737, 0.2805, 0.7378, 0.2725, 0.6828, 0.3273, 0.1031, 0.3197, 0.104, 0.3182, 0.08721, 0.3278, 0.08611, 0.3448, 0.3377, 0.3386, 0.3341, 0.3395, 0.3307, 0.3473, 0.3352, 0.2926, 0.9457, 0.2857, 0.9448, 0.3005, 0.8906, 0.3314, 0.3609, 0.3386, 0.3609, 0.3395, 0.3644, 0.3305, 0.3644, 0.2857, 0.8409, 0.2809, 0.8402, 0.3005, 0.7867, 0.3314, 0.3341, 0.3252, 0.3377, 0.3227, 0.3352, 0.3305, 0.3307, 0.3448, 0.3573, 0.3484, 0.3511, 0.3519, 0.352, 0.3473, 0.3598, 0.3216, 0.3439, 0.3216, 0.3511, 0.3182, 0.352, 0.3182, 0.343, 0.3327, 0.05424, 0.3259, 0.0551, 0.3182, 2.602e-08, 0.3484, 0.3439, 0.3448, 0.3377, 0.3473, 0.3352, 0.3519, 0.343, 0.2923, 0.7363, 0.2874, 0.737, 0.2725, 0.6828, 0.299, 0.9945, 0.2912, 0.9936, 0.2906, 0.9766, 0.3005, 0.9778, 0.2912, 0.9936, 0.2823, 0.9924, 0.2804, 0.9753, 0.2906, 0.9766, 0.2823, 0.9924, 0.2746, 0.9913, 0.2725, 0.9742, 0.2804, 0.9753, 0.2983, 0.7835, 0.2908, 0.7846, 0.2928, 0.7675, 0.3006, 0.7664, 0.2908, 0.7846, 0.2818, 0.7858, 0.2825, 0.7688, 0.2928, 0.7675, 0.2818, 0.7858, 0.2739, 0.7867, 0.2725, 0.7699, 0.2825, 0.7688, 0.3441, 0.1006, 0.3363, 0.1019, 0.338, 0.08478, 0.346, 0.08356, 0.2823, 0.8885, 0.2746, 0.8874, 0.2725, 0.8703, 0.2804, 0.8714, 0.3363, 0.1019, 0.3273, 0.1031, 0.3278, 0.08611, 0.338, 0.08478, 0.299, 0.8906, 0.2912, 0.8897, 0.2906, 0.8727, 0.3005, 0.8738])
me_cylinder_002.materials.append(mat_arrow)
me_cylinder_002.update()

# ---- objects
ob_arrow__blender = bpy.data.objects.new('Arrow (Blender)', me_cylinder)
ob_arrow__unity = bpy.data.objects.new('Arrow (Unity)', me_cylinder_002)

# ---- transforms, parenting, visibility, modifiers, constraints
ob_arrow__blender.location = (0.0, 0.0, 0.0)
ob_arrow__blender.rotation_euler = (1.571, -0.0, 0.0)
ob_arrow__unity.location = (0.0, 0.0, 0.0)
ob_arrow__unity.rotation_euler = (1.571, -0.0, 0.0)

# ---- collection membership
col_collection.objects.link(ob_arrow__blender)
col_collection.objects.link(ob_arrow__unity)

# ---- scene / render settings (as saved in the file)
scene.frame_start = 1; scene.frame_end = 250; scene.frame_set(1)
scene.render.engine = 'CYCLES'
scene.render.bake_bias = 0.0
scene.render.bake_samples = 0
scene.cycles.samples = 10
scene.cycles.sampling_pattern = 'TABULATED_SOBOL'
scene.cycles.bake_type = 'NORMAL'
scene.eevee.use_volume_custom_range = False
bpy.context.view_layer.update()

# ---- added for rendering (the .blend has no active camera and no usable light): camera, sun
cam_auto = bpy.data.cameras.new('AutoCamera')
cam_auto.lens = 50.0
cam_auto.sensor_width = 36.0
cam_auto.clip_end = 1000.0
ob_auto_camera = bpy.data.objects.new('AutoCamera', cam_auto)
scene.collection.objects.link(ob_auto_camera)
ob_auto_camera.location = (5.80791, -7.31438, 4.63751)
ob_auto_camera.rotation_euler = (1.09748, -7.21219e-08, 0.694738)
scene.camera = ob_auto_camera
light_auto_sun = bpy.data.lights.new('AutoSun', 'SUN')
light_auto_sun.energy = 3.0
light_auto_sun.angle = 0.0523599
ob_auto_sun = bpy.data.objects.new('AutoSun', light_auto_sun)
scene.collection.objects.link(ob_auto_sun)
ob_auto_sun.rotation_euler = (0.872665, 0.174533, 0.523599)
bpy.context.view_layer.update()
